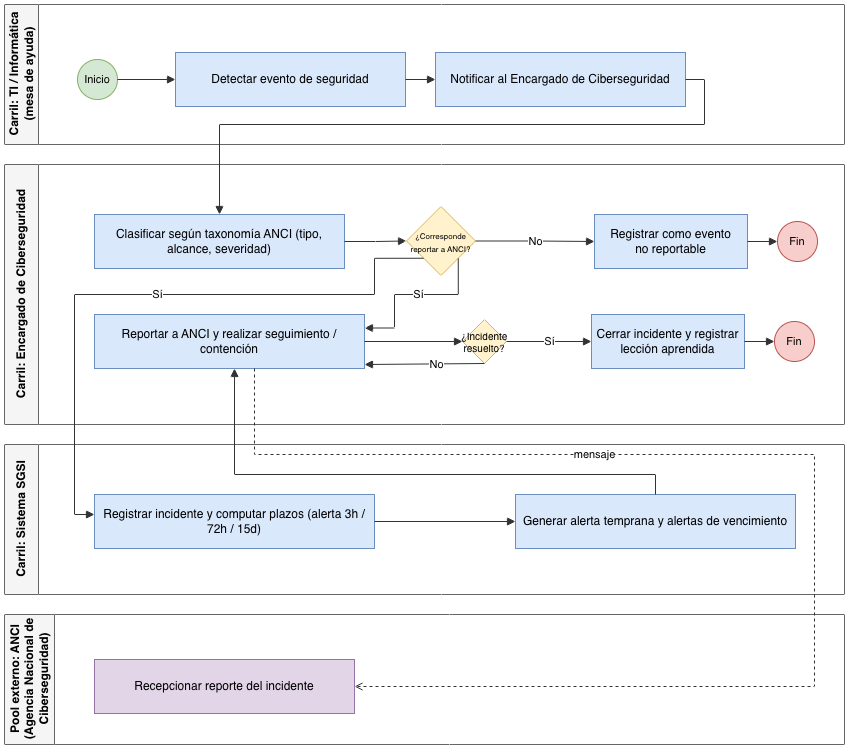

The diagram above was exported from draw.io. Its source (the exported page's mxGraphModel, read from the mxfile embedded in the PNG):
<mxGraphModel dx="1168" dy="784" grid="1" gridSize="10" guides="1" tooltips="1" connect="1" arrows="1" fold="1" page="1" pageScale="1" pageWidth="900" pageHeight="820" math="0" shadow="0">
  <root>
    <mxCell id="0" />
    <mxCell id="1" parent="0" />
    <mxCell id="bandB" parent="1" style="swimlane;html=1;startSize=34;horizontal=0;fontStyle=1;fillColor=#f5f5f5;strokeColor=#666666;swimlaneFillColor=#ffffff;" value="Carril: TI / Informática&lt;div&gt;(mesa de ayuda)&lt;/div&gt;" vertex="1">
      <mxGeometry height="140" width="840" x="40" y="60" as="geometry" />
    </mxCell>
    <mxCell id="start2" parent="bandB" style="ellipse;whiteSpace=wrap;html=1;aspect=fixed;fillColor=#d5e8d4;strokeColor=#82b366;fontSize=11;" value="Inicio" vertex="1">
      <mxGeometry height="40" width="40" x="73" y="55" as="geometry" />
    </mxCell>
    <mxCell id="tb1" parent="bandB" style="rounded=0;whiteSpace=wrap;html=1;fillColor=#dae8fc;strokeColor=#6c8ebf;fontSize=12;" value="Detectar evento de seguridad" vertex="1">
      <mxGeometry height="54" width="230" x="171" y="48" as="geometry" />
    </mxCell>
    <mxCell id="tb2" parent="bandB" style="rounded=0;whiteSpace=wrap;html=1;fillColor=#dae8fc;strokeColor=#6c8ebf;fontSize=12;" value="Notificar al Encargado de Ciberseguridad" vertex="1">
      <mxGeometry height="54" width="250" x="431" y="48" as="geometry" />
    </mxCell>
    <mxCell id="bandA" parent="1" style="swimlane;html=1;startSize=34;horizontal=0;fontStyle=1;fillColor=#f5f5f5;strokeColor=#666666;swimlaneFillColor=#ffffff;" value="Carril: Encargado de Ciberseguridad" vertex="1">
      <mxGeometry height="260" width="840" x="40" y="220" as="geometry" />
    </mxCell>
    <mxCell id="ta1" parent="bandA" style="rounded=0;whiteSpace=wrap;html=1;fillColor=#dae8fc;strokeColor=#6c8ebf;fontSize=12;" value="Clasificar según taxonomía ANCI (tipo, alcance, severidad)" vertex="1">
      <mxGeometry height="54" width="250" x="90" y="50" as="geometry" />
    </mxCell>
    <mxCell id="g1" parent="bandA" style="rhombus;whiteSpace=wrap;html=1;aspect=fixed;fillColor=#fff2cc;strokeColor=#d6b656;fontSize=10;" value="&lt;font style=&quot;font-size: 8px;&quot;&gt;¿Corresponde reportar a ANCI?&lt;/font&gt;" vertex="1">
      <mxGeometry height="69" width="69" x="402" y="42" as="geometry" />
    </mxCell>
    <mxCell id="ta_no" parent="bandA" style="rounded=0;whiteSpace=wrap;html=1;fillColor=#dae8fc;strokeColor=#6c8ebf;fontSize=12;" value="Registrar como evento&lt;div&gt;no reportable&lt;/div&gt;" vertex="1">
      <mxGeometry height="54" width="153" x="590" y="50" as="geometry" />
    </mxCell>
    <mxCell id="end_no" parent="bandA" style="ellipse;whiteSpace=wrap;html=1;aspect=fixed;fillColor=#f8cecc;strokeColor=#b85450;fontSize=11;" value="Fin" vertex="1">
      <mxGeometry height="40" width="40" x="773" y="57" as="geometry" />
    </mxCell>
    <mxCell id="ta2" parent="bandA" style="rounded=0;whiteSpace=wrap;html=1;fillColor=#dae8fc;strokeColor=#6c8ebf;fontSize=12;" value="Reportar a ANCI y realizar seguimiento / contención" vertex="1">
      <mxGeometry height="54" width="270" x="90" y="150" as="geometry" />
    </mxCell>
    <mxCell id="g2" parent="bandA" style="rhombus;whiteSpace=wrap;html=1;aspect=fixed;fillColor=#fff2cc;strokeColor=#d6b656;fontSize=10;" value="¿Incidente resuelto?" vertex="1">
      <mxGeometry height="44" width="44" x="458" y="155" as="geometry" />
    </mxCell>
    <mxCell id="ta3" parent="bandA" style="rounded=0;whiteSpace=wrap;html=1;fillColor=#dae8fc;strokeColor=#6c8ebf;fontSize=12;" value="Cerrar incidente y registrar&lt;div&gt;lección aprendida&lt;/div&gt;" vertex="1">
      <mxGeometry height="54" width="153" x="587" y="150" as="geometry" />
    </mxCell>
    <mxCell id="end_ok" parent="bandA" style="ellipse;whiteSpace=wrap;html=1;aspect=fixed;fillColor=#f8cecc;strokeColor=#b85450;fontSize=11;" value="Fin" vertex="1">
      <mxGeometry height="40" width="40" x="770" y="157" as="geometry" />
    </mxCell>
    <mxCell id="LAIXsR8bDhtNs5pesq3Z-3" edge="1" parent="bandA" source="g1" style="edgeStyle=orthogonalEdgeStyle;rounded=0;html=1;endArrow=block;strokeColor=#333333;exitX=1;exitY=1;exitDx=0;exitDy=0;entryX=1;entryY=0.25;entryDx=0;entryDy=0;" target="ta2" value="Sí">
      <mxGeometry relative="1" x="-0.0706" as="geometry">
        <Array as="points">
          <mxPoint x="453.8" y="130" />
          <mxPoint x="390" y="130" />
          <mxPoint x="390" y="163.5" />
        </Array>
        <mxPoint x="470" y="210" as="sourcePoint" />
        <mxPoint x="506" y="210" as="targetPoint" />
      </mxGeometry>
    </mxCell>
    <mxCell id="bandC" parent="1" style="swimlane;html=1;startSize=34;horizontal=0;fontStyle=1;fillColor=#f5f5f5;strokeColor=#666666;swimlaneFillColor=#ffffff;" value="Carril: Sistema SGSI" vertex="1">
      <mxGeometry height="150" width="840" x="40" y="500" as="geometry" />
    </mxCell>
    <mxCell id="tc1" parent="bandC" style="rounded=0;whiteSpace=wrap;html=1;fillColor=#dae8fc;strokeColor=#6c8ebf;fontSize=12;" value="Registrar incidente y computar plazos (alerta 3h / 72h / 15d)" vertex="1">
      <mxGeometry height="54" width="280" x="90" y="50" as="geometry" />
    </mxCell>
    <mxCell id="tc2" parent="bandC" style="rounded=0;whiteSpace=wrap;html=1;fillColor=#dae8fc;strokeColor=#6c8ebf;fontSize=12;" value="Generar alerta temprana y alertas de vencimiento" vertex="1">
      <mxGeometry height="54" width="280" x="511" y="50" as="geometry" />
    </mxCell>
    <mxCell id="bandD" parent="1" style="swimlane;html=1;startSize=50;horizontal=0;fontStyle=1;fillColor=#f5f5f5;strokeColor=#666666;swimlaneFillColor=#ffffff;" value="Pool externo: ANCI&lt;div&gt;(Agencia Nacional de&lt;/div&gt;&lt;div&gt;Ciberseguridad)&lt;/div&gt;" vertex="1">
      <mxGeometry height="130" width="840" x="40" y="670" as="geometry">
        <mxRectangle height="150" width="70" x="40" y="670" as="alternateBounds" />
      </mxGeometry>
    </mxCell>
    <mxCell id="td1" parent="bandD" style="rounded=0;whiteSpace=wrap;html=1;fillColor=#e1d5e7;strokeColor=#9673a6;fontSize=12;" value="Recepcionar reporte del incidente" vertex="1">
      <mxGeometry height="54" width="260" x="90" y="45" as="geometry" />
    </mxCell>
    <mxCell id="e1" edge="1" parent="1" source="start2" style="edgeStyle=orthogonalEdgeStyle;rounded=0;html=1;endArrow=block;strokeColor=#333333;" target="tb1">
      <mxGeometry relative="1" as="geometry" />
    </mxCell>
    <mxCell id="e2" edge="1" parent="1" source="tb1" style="edgeStyle=orthogonalEdgeStyle;rounded=0;html=1;endArrow=block;strokeColor=#333333;" target="tb2">
      <mxGeometry relative="1" as="geometry" />
    </mxCell>
    <mxCell id="e3" edge="1" parent="1" source="tb2" style="edgeStyle=orthogonalEdgeStyle;rounded=0;html=1;endArrow=block;strokeColor=#333333;entryX=0.5;entryY=0;entryDx=0;entryDy=0;exitX=1;exitY=0.5;exitDx=0;exitDy=0;" target="ta1">
      <mxGeometry relative="1" x="0.4867" as="geometry">
        <Array as="points">
          <mxPoint x="740" y="135" />
          <mxPoint x="740" y="180" />
          <mxPoint x="255" y="180" />
        </Array>
        <mxPoint x="471" y="144" as="sourcePoint" />
        <mxPoint x="255" y="279" as="targetPoint" />
      </mxGeometry>
    </mxCell>
    <mxCell id="e4" edge="1" parent="1" source="ta1" style="edgeStyle=orthogonalEdgeStyle;rounded=0;html=1;endArrow=block;strokeColor=#333333;" target="g1">
      <mxGeometry relative="1" as="geometry" />
    </mxCell>
    <mxCell id="e5" edge="1" parent="1" source="g1" style="edgeStyle=orthogonalEdgeStyle;rounded=0;html=1;endArrow=block;strokeColor=#333333;" target="ta_no" value="No">
      <mxGeometry relative="1" as="geometry" />
    </mxCell>
    <mxCell id="e6" edge="1" parent="1" source="ta_no" style="edgeStyle=orthogonalEdgeStyle;rounded=0;html=1;endArrow=block;strokeColor=#333333;" target="end_no">
      <mxGeometry relative="1" as="geometry" />
    </mxCell>
    <mxCell id="e7" edge="1" parent="1" source="g1" style="edgeStyle=orthogonalEdgeStyle;rounded=0;html=1;endArrow=block;strokeColor=#333333;exitX=0;exitY=1;exitDx=0;exitDy=0;" value="Sí">
      <mxGeometry relative="1" x="-0.0343" as="geometry">
        <Array as="points">
          <mxPoint x="410" y="313.8" />
          <mxPoint x="410" y="350" />
          <mxPoint x="110" y="350" />
          <mxPoint x="110" y="570" />
        </Array>
        <mxPoint x="460" y="330" as="sourcePoint" />
        <mxPoint x="130" y="570" as="targetPoint" />
      </mxGeometry>
    </mxCell>
    <mxCell id="e8" edge="1" parent="1" source="tc1" style="edgeStyle=orthogonalEdgeStyle;rounded=0;html=1;endArrow=block;strokeColor=#333333;" target="tc2">
      <mxGeometry relative="1" as="geometry" />
    </mxCell>
    <mxCell id="e9" edge="1" parent="1" source="tc2" style="edgeStyle=orthogonalEdgeStyle;rounded=0;html=1;endArrow=block;strokeColor=#333333;" target="ta2">
      <mxGeometry relative="1" x="0.0138" as="geometry">
        <Array as="points">
          <mxPoint x="691" y="530" />
          <mxPoint x="270" y="530" />
        </Array>
      </mxGeometry>
    </mxCell>
    <mxCell id="e10" edge="1" parent="1" source="ta2" style="edgeStyle=orthogonalEdgeStyle;rounded=0;html=1;dashed=1;endArrow=open;strokeColor=#333333;entryX=1;entryY=0.5;entryDx=0;entryDy=0;" target="td1" value="mensaje">
      <mxGeometry relative="1" x="-0.3632" as="geometry">
        <mxPoint as="offset" />
        <Array as="points">
          <mxPoint x="290" y="510" />
          <mxPoint x="850" y="510" />
          <mxPoint x="850" y="742" />
        </Array>
      </mxGeometry>
    </mxCell>
    <mxCell id="e11" edge="1" parent="1" source="ta2" style="edgeStyle=orthogonalEdgeStyle;rounded=0;html=1;endArrow=block;strokeColor=#333333;" target="g2">
      <mxGeometry relative="1" as="geometry" />
    </mxCell>
    <mxCell id="e12" edge="1" parent="1" source="g2" style="edgeStyle=orthogonalEdgeStyle;rounded=0;html=1;endArrow=block;strokeColor=#333333;" target="ta2" value="No">
      <mxGeometry relative="1" x="-0.1901" as="geometry">
        <Array as="points">
          <mxPoint x="520" y="420" />
        </Array>
      </mxGeometry>
    </mxCell>
    <mxCell id="e13" edge="1" parent="1" source="g2" style="edgeStyle=orthogonalEdgeStyle;rounded=0;html=1;endArrow=block;strokeColor=#333333;" target="ta3" value="Sí">
      <mxGeometry relative="1" as="geometry" />
    </mxCell>
    <mxCell id="e14" edge="1" parent="1" source="ta3" style="edgeStyle=orthogonalEdgeStyle;rounded=0;html=1;endArrow=block;strokeColor=#333333;" target="end_ok">
      <mxGeometry relative="1" as="geometry" />
    </mxCell>
  </root>
</mxGraphModel>